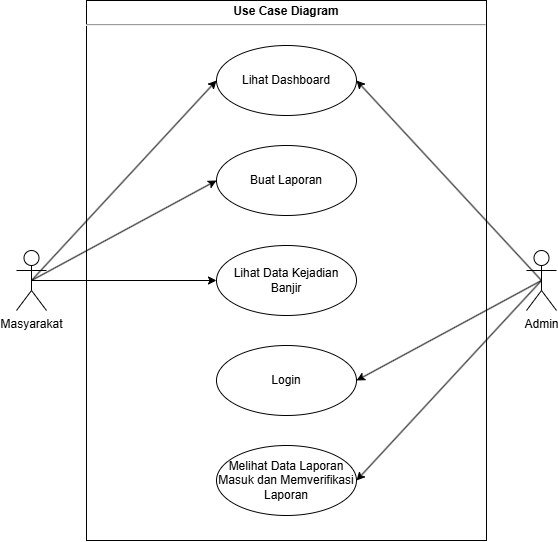

The diagram above was exported from draw.io. Its source (the exported page's mxGraphModel, read from the mxfile embedded in the PNG):
<mxGraphModel dx="1134" dy="637" grid="1" gridSize="10" guides="1" tooltips="1" connect="1" arrows="1" fold="1" page="1" pageScale="1" pageWidth="850" pageHeight="1100" math="0" shadow="0">
  <root>
    <mxCell id="0" />
    <mxCell id="1" parent="0" />
    <mxCell id="_75nqqzGrQxTu8NKVBA9-31" value="&lt;p style=&quot;margin:0px;margin-top:4px;text-align:center;&quot;&gt;&lt;b&gt;Use Case Diagram&lt;/b&gt;&lt;/p&gt;&lt;hr&gt;" style="verticalAlign=top;align=left;overflow=fill;html=1;whiteSpace=wrap;strokeWidth=1;perimeterSpacing=1;" vertex="1" parent="1">
      <mxGeometry x="200" y="630" width="400" height="540" as="geometry" />
    </mxCell>
    <mxCell id="_75nqqzGrQxTu8NKVBA9-45" value="Lihat Dashboard" style="ellipse;whiteSpace=wrap;html=1;" vertex="1" parent="1">
      <mxGeometry x="330" y="675" width="140" height="70" as="geometry" />
    </mxCell>
    <mxCell id="_75nqqzGrQxTu8NKVBA9-46" value="Buat Laporan" style="ellipse;whiteSpace=wrap;html=1;" vertex="1" parent="1">
      <mxGeometry x="330" y="775" width="140" height="70" as="geometry" />
    </mxCell>
    <mxCell id="_75nqqzGrQxTu8NKVBA9-47" value="Lihat Data Kejadian Banjir" style="ellipse;whiteSpace=wrap;html=1;" vertex="1" parent="1">
      <mxGeometry x="330" y="875" width="140" height="70" as="geometry" />
    </mxCell>
    <mxCell id="_75nqqzGrQxTu8NKVBA9-48" value="Login" style="ellipse;whiteSpace=wrap;html=1;" vertex="1" parent="1">
      <mxGeometry x="330" y="975" width="140" height="70" as="geometry" />
    </mxCell>
    <mxCell id="_75nqqzGrQxTu8NKVBA9-49" value="Melihat Data Laporan Masuk dan Memverifikasi Laporan" style="ellipse;whiteSpace=wrap;html=1;" vertex="1" parent="1">
      <mxGeometry x="330" y="1075" width="140" height="70" as="geometry" />
    </mxCell>
    <mxCell id="_75nqqzGrQxTu8NKVBA9-50" style="rounded=0;orthogonalLoop=1;jettySize=auto;html=1;exitX=0.5;exitY=0.5;exitDx=0;exitDy=0;exitPerimeter=0;entryX=0;entryY=0.5;entryDx=0;entryDy=0;" edge="1" parent="1" source="_75nqqzGrQxTu8NKVBA9-53" target="_75nqqzGrQxTu8NKVBA9-45">
      <mxGeometry relative="1" as="geometry" />
    </mxCell>
    <mxCell id="_75nqqzGrQxTu8NKVBA9-51" style="rounded=0;orthogonalLoop=1;jettySize=auto;html=1;exitX=0.5;exitY=0.5;exitDx=0;exitDy=0;exitPerimeter=0;entryX=0;entryY=0.5;entryDx=0;entryDy=0;" edge="1" parent="1" source="_75nqqzGrQxTu8NKVBA9-53" target="_75nqqzGrQxTu8NKVBA9-46">
      <mxGeometry relative="1" as="geometry" />
    </mxCell>
    <mxCell id="_75nqqzGrQxTu8NKVBA9-52" style="edgeStyle=orthogonalEdgeStyle;rounded=0;orthogonalLoop=1;jettySize=auto;html=1;exitX=0.5;exitY=0.5;exitDx=0;exitDy=0;exitPerimeter=0;entryX=0;entryY=0.5;entryDx=0;entryDy=0;" edge="1" parent="1" source="_75nqqzGrQxTu8NKVBA9-53" target="_75nqqzGrQxTu8NKVBA9-47">
      <mxGeometry relative="1" as="geometry" />
    </mxCell>
    <mxCell id="_75nqqzGrQxTu8NKVBA9-53" value="Masyarakat" style="shape=umlActor;verticalLabelPosition=bottom;verticalAlign=top;html=1;" vertex="1" parent="1">
      <mxGeometry x="130" y="880" width="30" height="60" as="geometry" />
    </mxCell>
    <mxCell id="_75nqqzGrQxTu8NKVBA9-54" style="rounded=0;orthogonalLoop=1;jettySize=auto;html=1;exitX=0.5;exitY=0.5;exitDx=0;exitDy=0;exitPerimeter=0;entryX=1;entryY=0.5;entryDx=0;entryDy=0;" edge="1" parent="1" source="_75nqqzGrQxTu8NKVBA9-57" target="_75nqqzGrQxTu8NKVBA9-48">
      <mxGeometry relative="1" as="geometry" />
    </mxCell>
    <mxCell id="_75nqqzGrQxTu8NKVBA9-55" style="rounded=0;orthogonalLoop=1;jettySize=auto;html=1;exitX=0.5;exitY=0.5;exitDx=0;exitDy=0;exitPerimeter=0;entryX=1;entryY=0.5;entryDx=0;entryDy=0;" edge="1" parent="1" source="_75nqqzGrQxTu8NKVBA9-57" target="_75nqqzGrQxTu8NKVBA9-49">
      <mxGeometry relative="1" as="geometry" />
    </mxCell>
    <mxCell id="_75nqqzGrQxTu8NKVBA9-56" style="rounded=0;orthogonalLoop=1;jettySize=auto;html=1;exitX=0.5;exitY=0.5;exitDx=0;exitDy=0;exitPerimeter=0;entryX=1;entryY=0.5;entryDx=0;entryDy=0;" edge="1" parent="1" source="_75nqqzGrQxTu8NKVBA9-57" target="_75nqqzGrQxTu8NKVBA9-45">
      <mxGeometry relative="1" as="geometry" />
    </mxCell>
    <mxCell id="_75nqqzGrQxTu8NKVBA9-57" value="Admin" style="shape=umlActor;verticalLabelPosition=bottom;verticalAlign=top;html=1;" vertex="1" parent="1">
      <mxGeometry x="640" y="880" width="30" height="60" as="geometry" />
    </mxCell>
  </root>
</mxGraphModel>